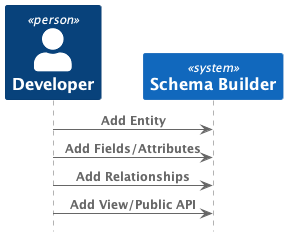

The diagram above was rendered by PlantUML. Its source (embedded in the PNG):
@startuml C4_Elements
!include https://raw.githubusercontent.com/plantuml-stdlib/C4-PlantUML/master/C4_Sequence.puml

Person(developer, "Developer", "Define Schema")
System(schemaBuilder, "Schema Builder", "")
Rel(developer, schemaBuilder, "Add Entity","")
Rel(developer, schemaBuilder, "Add Fields/Attributes","")
Rel(developer, schemaBuilder, "Add Relationships","")
Rel(developer, schemaBuilder, "Add View/Public API","")
@enduml